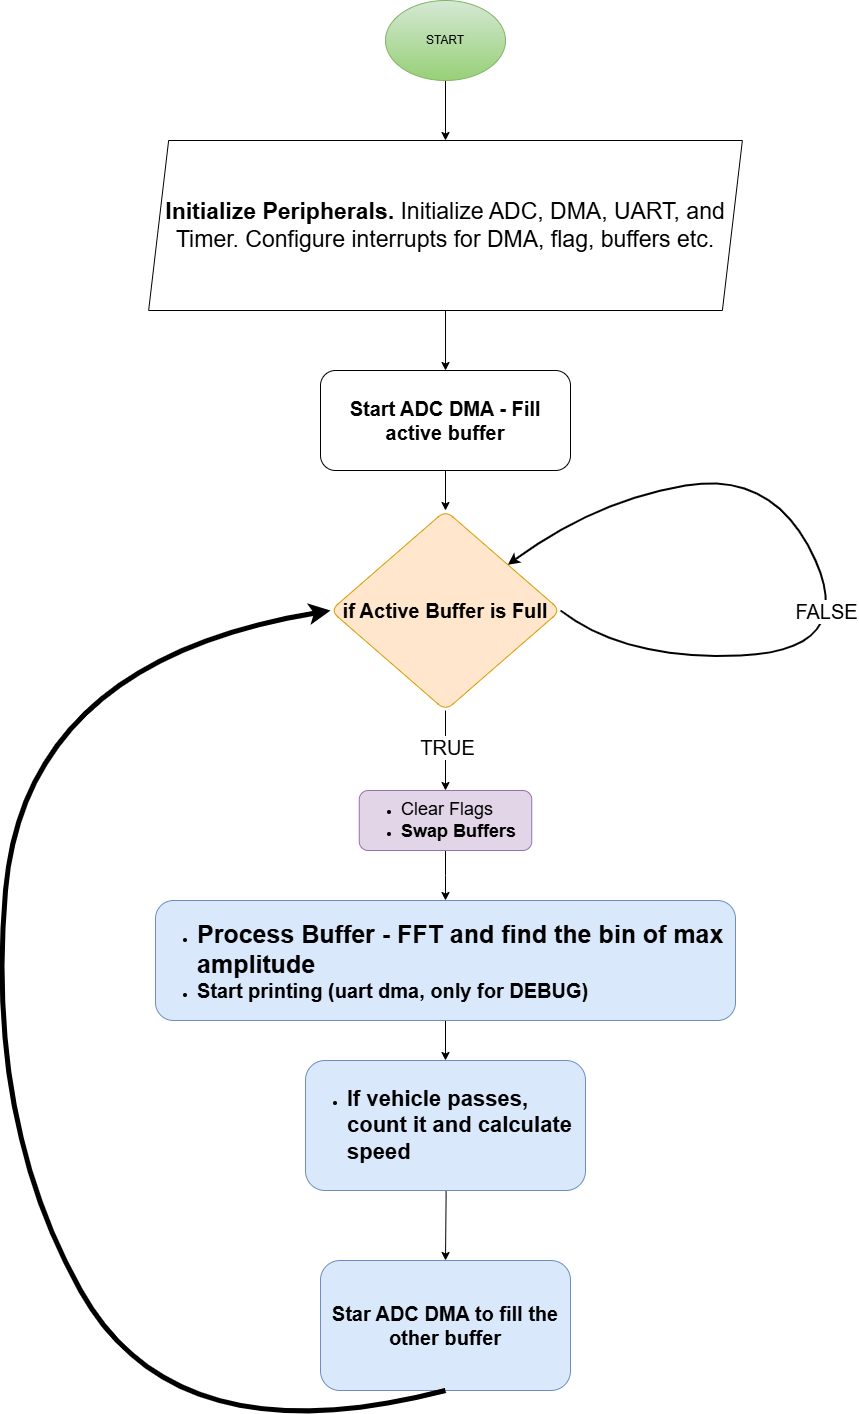

The diagram above was exported from draw.io. Its source (the exported page's mxGraphModel, read from the mxfile embedded in the PNG):
<mxGraphModel dx="3718" dy="1544" grid="1" gridSize="10" guides="1" tooltips="1" connect="1" arrows="1" fold="1" page="1" pageScale="1" pageWidth="850" pageHeight="1100" background="none" math="0" shadow="0">
  <root>
    <mxCell id="0" />
    <mxCell id="1" parent="0" />
    <mxCell id="ClMVa5LSUmE7PCBOvppx-3" value="" style="edgeStyle=orthogonalEdgeStyle;rounded=0;orthogonalLoop=1;jettySize=auto;html=1;" edge="1" parent="1" source="ClMVa5LSUmE7PCBOvppx-1" target="ClMVa5LSUmE7PCBOvppx-2">
      <mxGeometry relative="1" as="geometry" />
    </mxCell>
    <mxCell id="ClMVa5LSUmE7PCBOvppx-1" value="START" style="ellipse;whiteSpace=wrap;html=1;fillColor=#d5e8d4;strokeColor=#82b366;gradientColor=#97d077;" vertex="1" parent="1">
      <mxGeometry x="380" y="70" width="120" height="80" as="geometry" />
    </mxCell>
    <mxCell id="ClMVa5LSUmE7PCBOvppx-5" value="" style="edgeStyle=orthogonalEdgeStyle;rounded=0;orthogonalLoop=1;jettySize=auto;html=1;" edge="1" parent="1" source="ClMVa5LSUmE7PCBOvppx-2" target="ClMVa5LSUmE7PCBOvppx-4">
      <mxGeometry relative="1" as="geometry" />
    </mxCell>
    <mxCell id="ClMVa5LSUmE7PCBOvppx-2" value="&lt;p data-pm-slice=&quot;1 1 []&quot;&gt;&lt;font style=&quot;font-size: 23px;&quot;&gt;&lt;strong style=&quot;&quot;&gt;Initialize Peripherals.&amp;nbsp;&lt;/strong&gt;&lt;span style=&quot;background-color: initial;&quot;&gt;Initialize ADC, DMA, UART, and Timer. Configure interrupts for DMA, flag, buffers etc.&lt;/span&gt;&lt;/font&gt;&lt;span style=&quot;color: rgba(0, 0, 0, 0); font-family: monospace; font-size: 0px; text-align: start; text-wrap-mode: nowrap; background-color: initial;&quot;&gt;%3CmxGraphModel%3E%3Croot%3E%3CmxCell%20id%3D%220%22%2F%3E%3CmxCell%20id%3D%221%22%20parent%3D%220%22%2F%3E%3CmxCell%20id%3D%222%22%20value%3D%22%26%2310%3B%26lt%3Bul%20data-pm-slice%3D%26quot%3B3%203%20%5B%5D%26quot%3B%20data-spread%3D%26quot%3Bfalse%26quot%3B%26gt%3B%26lt%3Bli%26gt%3B%26lt%3Bp%26gt%3B%26lt%3Bspan%26gt%3BAllocate%20memory%20for%20ping-pong%20buffers%20(%26lt%3B%2Fspan%26gt%3B%26lt%3Bcode%26gt%3B%26lt%3Bspan%26gt%3Bbuffer1%26lt%3B%2Fspan%26gt%3B%26lt%3B%2Fcode%26gt%3B%26lt%3Bspan%26gt%3B%20and%20%26lt%3B%2Fspan%26gt%3B%26lt%3Bcode%26gt%3B%26lt%3Bspan%26gt%3Bbuffer2%26lt%3B%2Fspan%26gt%3B%26lt%3B%2Fcode%26gt%3B%26lt%3Bspan%26gt%3B).%26lt%3B%2Fspan%26gt%3B%26lt%3B%2Fp%26gt%3B%26lt%3B%2Fli%26gt%3B%26lt%3Bli%26gt%3B%26lt%3Bp%26gt%3B%26lt%3Bspan%26gt%3BConfigure%20interrupts%20for%20DMA%20and%20UART.%26lt%3B%2Fspan%26gt%3B%26lt%3B%2Fp%26gt%3B%26lt%3B%2Fli%26gt%3B%26lt%3B%2Ful%26gt%3B%26%2310%3B%26%2310%3B%22%20style%3D%22shape%3Dparallelogram%3Bperimeter%3DparallelogramPerimeter%3BwhiteSpace%3Dwrap%3Bhtml%3D1%3BfixedSize%3D1%3B%22%20vertex%3D%221%22%20parent%3D%221%22%3E%3CmxGeometry%20x%3D%22225%22%20y%3D%22220%22%20width%3D%22430%22%20height%3D%22130%22%20as%3D%22geometry%22%2F%3E%3C%2FmxCell%3E%3C%2Froot%3E%3C%2FmxGraphModel%3E&lt;/span&gt;&lt;/p&gt;" style="shape=parallelogram;perimeter=parallelogramPerimeter;whiteSpace=wrap;html=1;fixedSize=1;" vertex="1" parent="1">
      <mxGeometry x="143.13" y="210" width="593.75" height="170" as="geometry" />
    </mxCell>
    <mxCell id="ClMVa5LSUmE7PCBOvppx-11" value="" style="edgeStyle=orthogonalEdgeStyle;rounded=0;orthogonalLoop=1;jettySize=auto;html=1;" edge="1" parent="1" source="ClMVa5LSUmE7PCBOvppx-4" target="ClMVa5LSUmE7PCBOvppx-10">
      <mxGeometry relative="1" as="geometry" />
    </mxCell>
    <mxCell id="ClMVa5LSUmE7PCBOvppx-4" value="&lt;p data-pm-slice=&quot;1 1 []&quot;&gt;&lt;strong&gt;&lt;font style=&quot;font-size: 20px;&quot;&gt;Start ADC DMA - Fill active buffer&lt;/font&gt;&lt;/strong&gt;&lt;/p&gt;" style="rounded=1;whiteSpace=wrap;html=1;" vertex="1" parent="1">
      <mxGeometry x="315" y="440" width="250" height="100" as="geometry" />
    </mxCell>
    <mxCell id="ClMVa5LSUmE7PCBOvppx-15" value="" style="edgeStyle=orthogonalEdgeStyle;rounded=0;orthogonalLoop=1;jettySize=auto;html=1;" edge="1" parent="1" source="ClMVa5LSUmE7PCBOvppx-10" target="ClMVa5LSUmE7PCBOvppx-14">
      <mxGeometry relative="1" as="geometry" />
    </mxCell>
    <mxCell id="ClMVa5LSUmE7PCBOvppx-16" value="&lt;font style=&quot;font-size: 20px;&quot;&gt;TRUE&lt;/font&gt;" style="edgeLabel;html=1;align=center;verticalAlign=middle;resizable=0;points=[];" vertex="1" connectable="0" parent="ClMVa5LSUmE7PCBOvppx-15">
      <mxGeometry x="-0.0779" y="1" relative="1" as="geometry">
        <mxPoint as="offset" />
      </mxGeometry>
    </mxCell>
    <mxCell id="ClMVa5LSUmE7PCBOvppx-10" value="&lt;font style=&quot;font-size: 20px;&quot;&gt;&lt;b&gt;if Active Buffer is Full&lt;/b&gt;&lt;/font&gt;" style="rhombus;whiteSpace=wrap;html=1;rounded=1;fillColor=#ffe6cc;strokeColor=#d79b00;" vertex="1" parent="1">
      <mxGeometry x="325" y="580" width="230" height="200" as="geometry" />
    </mxCell>
    <mxCell id="ClMVa5LSUmE7PCBOvppx-12" value="" style="curved=1;endArrow=classic;html=1;rounded=0;exitX=1;exitY=0.5;exitDx=0;exitDy=0;strokeWidth=2;" edge="1" parent="1" source="ClMVa5LSUmE7PCBOvppx-10" target="ClMVa5LSUmE7PCBOvppx-10">
      <mxGeometry width="50" height="50" relative="1" as="geometry">
        <mxPoint x="630" y="710" as="sourcePoint" />
        <mxPoint x="680" y="665" as="targetPoint" />
        <Array as="points">
          <mxPoint x="620" y="730" />
          <mxPoint x="850" y="720" />
          <mxPoint x="770" y="540" />
          <mxPoint x="590" y="570" />
        </Array>
      </mxGeometry>
    </mxCell>
    <mxCell id="ClMVa5LSUmE7PCBOvppx-13" value="&lt;font style=&quot;font-size: 20px;&quot;&gt;FALSE&lt;/font&gt;" style="edgeLabel;html=1;align=center;verticalAlign=middle;resizable=0;points=[];" vertex="1" connectable="0" parent="ClMVa5LSUmE7PCBOvppx-12">
      <mxGeometry x="0.1311" relative="1" as="geometry">
        <mxPoint x="27" y="88" as="offset" />
      </mxGeometry>
    </mxCell>
    <mxCell id="ClMVa5LSUmE7PCBOvppx-19" value="" style="edgeStyle=orthogonalEdgeStyle;rounded=0;orthogonalLoop=1;jettySize=auto;html=1;" edge="1" parent="1" source="ClMVa5LSUmE7PCBOvppx-14" target="ClMVa5LSUmE7PCBOvppx-17">
      <mxGeometry relative="1" as="geometry" />
    </mxCell>
    <mxCell id="ClMVa5LSUmE7PCBOvppx-14" value="&lt;ul&gt;&lt;li&gt;&lt;font style=&quot;font-size: 18px;&quot;&gt;Clear Flags&lt;/font&gt;&lt;/li&gt;&lt;li&gt;&lt;font style=&quot;font-size: 18px;&quot;&gt;&lt;b style=&quot;&quot;&gt;Swap Buffers&lt;/b&gt;&lt;/font&gt;&lt;/li&gt;&lt;/ul&gt;" style="rounded=1;whiteSpace=wrap;html=1;align=left;fillColor=#e1d5e7;strokeColor=#9673a6;" vertex="1" parent="1">
      <mxGeometry x="353.75" y="860" width="172.5" height="60" as="geometry" />
    </mxCell>
    <mxCell id="ClMVa5LSUmE7PCBOvppx-21" value="" style="edgeStyle=orthogonalEdgeStyle;rounded=0;orthogonalLoop=1;jettySize=auto;html=1;" edge="1" parent="1" target="ClMVa5LSUmE7PCBOvppx-20">
      <mxGeometry relative="1" as="geometry">
        <mxPoint x="440" y="1200" as="sourcePoint" />
      </mxGeometry>
    </mxCell>
    <mxCell id="ClMVa5LSUmE7PCBOvppx-28" value="" style="edgeStyle=orthogonalEdgeStyle;rounded=0;orthogonalLoop=1;jettySize=auto;html=1;" edge="1" parent="1" source="ClMVa5LSUmE7PCBOvppx-17" target="ClMVa5LSUmE7PCBOvppx-27">
      <mxGeometry relative="1" as="geometry" />
    </mxCell>
    <mxCell id="ClMVa5LSUmE7PCBOvppx-17" value="&lt;ul&gt;&lt;li&gt;&lt;font style=&quot;font-size: 25px;&quot;&gt;&lt;b style=&quot;&quot;&gt;Process Buffer - FFT and find the bin of max amplitude&amp;nbsp;&lt;/b&gt;&lt;/font&gt;&lt;/li&gt;&lt;li&gt;&lt;font style=&quot;font-size: 20px;&quot;&gt;&lt;b&gt;Start printing (uart dma, only for DEBUG)&lt;/b&gt;&lt;/font&gt;&lt;/li&gt;&lt;/ul&gt;" style="rounded=1;whiteSpace=wrap;html=1;align=left;fillColor=#dae8fc;strokeColor=#6c8ebf;" vertex="1" parent="1">
      <mxGeometry x="150" y="970" width="580" height="120" as="geometry" />
    </mxCell>
    <mxCell id="ClMVa5LSUmE7PCBOvppx-20" value="&lt;font style=&quot;font-size: 20px;&quot;&gt;&lt;b&gt;Star ADC DMA to fill the other buffer&lt;/b&gt;&lt;/font&gt;" style="rounded=1;whiteSpace=wrap;html=1;align=center;fillColor=#dae8fc;strokeColor=#6c8ebf;" vertex="1" parent="1">
      <mxGeometry x="315" y="1330" width="250" height="130" as="geometry" />
    </mxCell>
    <mxCell id="ClMVa5LSUmE7PCBOvppx-26" value="" style="curved=1;endArrow=classic;html=1;rounded=0;exitX=0.5;exitY=1;exitDx=0;exitDy=0;entryX=0;entryY=0.5;entryDx=0;entryDy=0;strokeWidth=5;" edge="1" parent="1" source="ClMVa5LSUmE7PCBOvppx-20" target="ClMVa5LSUmE7PCBOvppx-10">
      <mxGeometry width="50" height="50" relative="1" as="geometry">
        <mxPoint x="80" y="1110" as="sourcePoint" />
        <mxPoint x="120" y="930" as="targetPoint" />
        <Array as="points">
          <mxPoint x="170" y="1530" />
          <mxPoint x="-20" y="1190" />
          <mxPoint x="20" y="730" />
        </Array>
      </mxGeometry>
    </mxCell>
    <mxCell id="ClMVa5LSUmE7PCBOvppx-27" value="&lt;ul&gt;&lt;li&gt;&lt;b style=&quot;&quot;&gt;&lt;font style=&quot;font-size: 22px;&quot;&gt;If vehicle passes, count it and calculate speed&lt;/font&gt;&lt;/b&gt;&lt;/li&gt;&lt;/ul&gt;" style="rounded=1;whiteSpace=wrap;html=1;align=left;fillColor=#dae8fc;strokeColor=#6c8ebf;" vertex="1" parent="1">
      <mxGeometry x="300" y="1130" width="280" height="130" as="geometry" />
    </mxCell>
  </root>
</mxGraphModel>